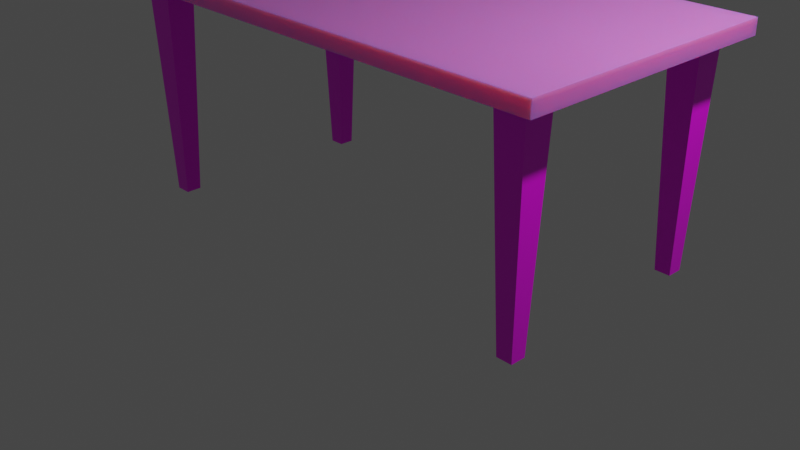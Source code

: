 # Source: table1.fbx.blend  (saved by Blender 2.91.10; exported with 4.5.12 LTS)
import bpy
from mathutils import Matrix  # noqa: F401  (used for matrix-valued properties, if any)

bpy.ops.wm.read_factory_settings(use_empty=True)
scene = bpy.context.scene
scene.name = 'Scene'

# ---- collections
col_collection = bpy.data.collections.new('Collection'); scene.collection.children.link(col_collection)

# ---- images (referenced by path relative to the original .blend; pixels are not part of the script)
import os
ASSET_DIR = os.environ.get("B2B_ASSET_DIR", "")  # directory of the original .blend (textures are referenced by path, not embedded)
HERE = os.path.dirname(os.path.abspath(__file__))  # packed textures are extracted next to this script under _unpacked/

def load_image(name, relpath, width, height, colorspace="sRGB"):
    """Load a texture the original file referenced (path relative to the .blend, or extracted next to this script)."""
    p = next((c for c in (os.path.join(HERE, relpath), os.path.join(ASSET_DIR, relpath)) if relpath and os.path.exists(c)), "")
    if p:
        img = bpy.data.images.load(p, check_existing=True)
        img.name = name
    else:  # same state as the original file: an image datablock whose file is absent (Cycles renders it pink)
        img = bpy.data.images.new(name, width, height)
        img.source = "FILE"
        img.filepath = "//" + (relpath or name)
    img.colorspace_settings.name = colorspace
    return img
img_wood051_2k_color_png = load_image('Wood051_2K_Color.png', 'Wood051_2K_Color.png', 1024, 1024, 'sRGB')
img_rock002_4k_color_jpg = load_image('Rock002_4K_Color.jpg', 'Rock002_4K_Color.jpg', 1024, 1024, 'sRGB')

# ---- materials (node trees are filled in below, after node groups)
mat_wood051_2k_color_png = bpy.data.materials.new('Wood051_2K_Color.png')
mat_wood051_2k_color_png.alpha_threshold = 0.0
mat_wood051_2k_color_png.use_transparent_shadow = False
mat_wood051_2k_color_png.diffuse_color = (0.3506, 0.08198, 0.01037, 1.0)
mat_wood051_2k_color_png.metallic = 0.3478
mat_wood051_2k_color_png.line_color = (0.0, 0.0, 0.0, 1.0)
mat_material_001 = bpy.data.materials.new('Material.001')
mat_material_001.use_transparent_shadow = False
mat_material_001.diffuse_color = (0.0, 0.0, 0.0, 1.0)
mat_wood051_2k_color_png_001 = bpy.data.materials.new('Wood051_2K_Color.png.001')
mat_wood051_2k_color_png_001.use_transparent_shadow = False
mat_wood051_2k_color_png_001.diffuse_color = (0.0, 0.0, 0.0, 1.0)
mat_material = bpy.data.materials.new('Material')
mat_material.use_transparent_shadow = False
mat_material_002 = bpy.data.materials.new('Material.002')
mat_material_002.use_transparent_shadow = False

# ---- material node trees
mat_wood051_2k_color_png.use_nodes = True; mat_wood051_2k_color_png.node_tree.nodes.clear()
_N = mat_wood051_2k_color_png.node_tree.nodes; _L = mat_wood051_2k_color_png.node_tree.links
n0 = _N.new('ShaderNodeOutputMaterial'); n0.name = 'Material Output'; n0.location = (300, 300)
n1 = _N.new('ShaderNodeBsdfPrincipled'); n1.name = 'Principled BSDF'; n1.location = (10, 300)
n1.distribution = 'GGX'
n1.subsurface_method = 'BURLEY'
n1.inputs[1].default_value = 0.4184
n1.inputs[3].default_value = 1.45
n1.inputs[8].default_value = 1.0
n1.inputs[27].default_value = (0.0, 0.0, 0.0, 1.0)
n1.inputs[28].default_value = 1.0
n2 = _N.new('ShaderNodeTexImage'); n2.name = 'Image Texture'; n2.location = (-315, 235)
n2.image = img_wood051_2k_color_png
n3 = _N.new('ShaderNodeTexImage'); n3.name = 'Image Texture.001'; n3.location = (-328, -33)
n3.image = img_rock002_4k_color_jpg
n4 = _N.new('ShaderNodeMix'); n4.name = 'Mix'; n4.location = (-160, 180)
n4.data_type = 'RGBA'
n4.inputs[7].default_value = (0.8, 0.8, 0.8, 1.0)
_L.new(n1.outputs[0], n0.inputs[0])
_L.new(n3.outputs[0], n1.inputs[2])
_L.new(n2.outputs[0], n4.inputs[6])
_L.new(n2.outputs[0], n4.inputs[0])
_L.new(n2.outputs[0], n1.inputs[10])
_L.new(n4.outputs[2], n1.inputs[0])
n0.is_active_output = True
mat_material_001.use_nodes = True; mat_material_001.node_tree.nodes.clear()
_N = mat_material_001.node_tree.nodes; _L = mat_material_001.node_tree.links
n0 = _N.new('ShaderNodeBsdfPrincipled'); n0.name = 'Principled BSDF'; n0.location = (10, 300)
n0.distribution = 'GGX'
n0.subsurface_method = 'BURLEY'
n0.inputs[3].default_value = 1.45
n0.inputs[27].default_value = (0.0, 0.0, 0.0, 1.0)
n0.inputs[28].default_value = 1.0
n1 = _N.new('ShaderNodeOutputMaterial'); n1.name = 'Material Output'; n1.location = (300, 300)
n2 = _N.new('ShaderNodeTexImage'); n2.name = 'Image Texture'; n2.location = (-383, 261)
n2.image = img_wood051_2k_color_png
n3 = _N.new('ShaderNodeTexImage'); n3.name = 'Image Texture.001'; n3.location = (-403, -36)
n3.image = img_rock002_4k_color_jpg
_L.new(n0.outputs[0], n1.inputs[0])
_L.new(n2.outputs[0], n0.inputs[0])
_L.new(n3.outputs[0], n0.inputs[2])
n1.is_active_output = True
mat_wood051_2k_color_png_001.use_nodes = True; mat_wood051_2k_color_png_001.node_tree.nodes.clear()
_N = mat_wood051_2k_color_png_001.node_tree.nodes; _L = mat_wood051_2k_color_png_001.node_tree.links
n0 = _N.new('ShaderNodeBsdfPrincipled'); n0.name = 'Principled BSDF'; n0.location = (10, 300)
n0.distribution = 'GGX'
n0.subsurface_method = 'BURLEY'
n0.inputs[3].default_value = 1.45
n0.inputs[27].default_value = (0.0, 0.0, 0.0, 1.0)
n0.inputs[28].default_value = 1.0
n1 = _N.new('ShaderNodeOutputMaterial'); n1.name = 'Material Output'; n1.location = (300, 300)
n2 = _N.new('ShaderNodeTexImage'); n2.name = 'Image Texture'; n2.location = (-382, 294)
n2.image = img_wood051_2k_color_png
n3 = _N.new('ShaderNodeTexImage'); n3.name = 'Image Texture.001'; n3.location = (-373, 17)
n3.image = img_rock002_4k_color_jpg
_L.new(n0.outputs[0], n1.inputs[0])
_L.new(n2.outputs[0], n0.inputs[0])
_L.new(n3.outputs[0], n0.inputs[2])
n1.is_active_output = True
mat_material.use_nodes = True; mat_material.node_tree.nodes.clear()
_N = mat_material.node_tree.nodes; _L = mat_material.node_tree.links
n0 = _N.new('ShaderNodeBsdfPrincipled'); n0.name = 'Principled BSDF'; n0.location = (10, 300)
n0.distribution = 'GGX'
n0.subsurface_method = 'BURLEY'
n0.inputs[3].default_value = 1.45
n0.inputs[27].default_value = (0.0, 0.0, 0.0, 1.0)
n0.inputs[28].default_value = 1.0
n1 = _N.new('ShaderNodeOutputMaterial'); n1.name = 'Material Output'; n1.location = (300, 300)
n2 = _N.new('ShaderNodeTexImage'); n2.name = 'Image Texture'; n2.location = (-344, 294)
n2.image = img_wood051_2k_color_png
n3 = _N.new('ShaderNodeTexImage'); n3.name = 'Image Texture.001'; n3.location = (-363, 1)
n3.image = img_rock002_4k_color_jpg
_L.new(n0.outputs[0], n1.inputs[0])
_L.new(n2.outputs[0], n0.inputs[0])
_L.new(n3.outputs[0], n0.inputs[2])
n1.is_active_output = True
mat_material_002.use_nodes = True; mat_material_002.node_tree.nodes.clear()
_N = mat_material_002.node_tree.nodes; _L = mat_material_002.node_tree.links
n0 = _N.new('ShaderNodeBsdfPrincipled'); n0.name = 'Principled BSDF'; n0.location = (10, 300)
n0.distribution = 'GGX'
n0.subsurface_method = 'BURLEY'
n0.inputs[3].default_value = 1.45
n0.inputs[27].default_value = (0.0, 0.0, 0.0, 1.0)
n0.inputs[28].default_value = 1.0
n1 = _N.new('ShaderNodeOutputMaterial'); n1.name = 'Material Output'; n1.location = (300, 300)
n2 = _N.new('ShaderNodeTexImage'); n2.name = 'Image Texture'; n2.location = (-336, 288)
n2.image = img_wood051_2k_color_png
n3 = _N.new('ShaderNodeTexImage'); n3.name = 'Image Texture.001'; n3.location = (-355, 35)
n3.image = img_rock002_4k_color_jpg
_L.new(n0.outputs[0], n1.inputs[0])
_L.new(n2.outputs[0], n0.inputs[0])
_L.new(n3.outputs[0], n0.inputs[2])
n1.is_active_output = True

# ---- world
world_world = bpy.data.worlds.new('World'); scene.world = world_world
world_world.use_nodes = True; world_world.node_tree.nodes.clear()
_N = world_world.node_tree.nodes; _L = world_world.node_tree.links
n0 = _N.new('ShaderNodeOutputWorld'); n0.name = 'World Output'; n0.location = (300, 300)
n1 = _N.new('ShaderNodeBackground'); n1.name = 'Background'; n1.location = (10, 300)
n1.inputs[0].default_value = (0.05088, 0.05088, 0.05088, 1.0)
_L.new(n1.outputs[0], n0.inputs[0])
n0.is_active_output = True
world_world.color = (0.05088, 0.05088, 0.05088)
world_world.use_sun_shadow = False
world_world.sun_shadow_jitter_overblur = 0.0

# ---- cameras
cam_camera = bpy.data.cameras.new('Camera')
cam_camera.clip_end = 100.0
cam_camera.ortho_scale = 7.314

# ---- lights
light_light = bpy.data.lights.new('Light', 'POINT')
light_light.transmission_factor = 0.0
light_light.energy = 1000.0
light_light.shadow_soft_size = 0.1
light_light.shadow_maximum_resolution = 0.006
light_light.use_absolute_resolution = True

# ---- meshes
me_cube = bpy.data.meshes.new('Cube')
me_cube.from_pydata([(1.0, 0.9851, 0.07038), (1.0, 0.9851, -1.93), (1.0, -1.015, 0.07038), (1.0, -1.015, -1.93), (-0.9996, 0.9851, 0.07038), (-0.9996, 0.9851, -1.93), (-0.9996, -1.015, 0.07038), (-0.9996, -1.015, -1.93)], [], [(0, 4, 6, 2), (3, 2, 6, 7), (7, 6, 4, 5), (5, 1, 3, 7), (1, 0, 2, 3), (5, 4, 0, 1)])
_uv = me_cube.uv_layers.new(name='UVMap')
_uv.uv.foreach_set('vector', [0.625, 0.5, 0.875, 0.5, 0.875, 0.75, 0.625, 0.75, 0.375, 0.75, 0.625, 0.75, 0.625, 1.0, 0.375, 1.0, 0.375, 0.0, 0.625, 0.0, 0.625, 0.25, 0.375, 0.25, 0.125, 0.5, 0.375, 0.5, 0.375, 0.75, 0.125, 0.75, 0.375, 0.5, 0.625, 0.5, 0.625, 0.75, 0.375, 0.75, 0.375, 0.25, 0.625, 0.25, 0.625, 0.5, 0.375, 0.5])
me_cube.materials.append(mat_wood051_2k_color_png)
me_cube.use_remesh_preserve_volume = False
me_cube.use_remesh_preserve_attributes = False
me_cube.use_mirror_vertex_groups = False
me_cube.update()
me_cube_003 = bpy.data.meshes.new('Cube.003')
me_cube_003.from_pydata([(1.0, 0.9851, 0.07038), (1.0, 0.9851, -1.93), (1.0, -1.015, 0.07038), (1.0, -1.015, -1.93), (-0.9996, 0.9851, 0.07038), (-0.9996, 0.9851, -1.93), (-0.9996, -1.015, 0.07038), (-0.9996, -1.015, -1.93)], [], [(0, 4, 6, 2), (3, 2, 6, 7), (7, 6, 4, 5), (5, 1, 3, 7), (1, 0, 2, 3), (5, 4, 0, 1)])
_uv = me_cube_003.uv_layers.new(name='UVMap')
_uv.uv.foreach_set('vector', [0.625, 0.5, 0.875, 0.5, 0.875, 0.75, 0.625, 0.75, 0.375, 0.75, 0.625, 0.75, 0.625, 1.0, 0.375, 1.0, 0.375, 0.0, 0.625, 0.0, 0.625, 0.25, 0.375, 0.25, 0.125, 0.5, 0.375, 0.5, 0.375, 0.75, 0.125, 0.75, 0.375, 0.5, 0.625, 0.5, 0.625, 0.75, 0.375, 0.75, 0.375, 0.25, 0.625, 0.25, 0.625, 0.5, 0.375, 0.5])
me_cube_003.materials.append(mat_wood051_2k_color_png)
me_cube_003.use_remesh_preserve_volume = False
me_cube_003.use_remesh_preserve_attributes = False
me_cube_003.use_mirror_vertex_groups = False
me_cube_003.update()
me_cube_007 = bpy.data.meshes.new('Cube.007')
me_cube_007.from_pydata([(0.02652, 0.1335, 0.6689), (-0.3832, -0.2763, -1.002), (0.02652, -1.537, 0.6689), (-0.3832, -1.128, -1.002), (-1.644, 0.1335, 0.6689), (-1.235, -0.2763, -1.002), (-1.644, -1.537, 0.6689), (-1.235, -1.128, -1.002)], [], [(0, 1, 3, 2), (2, 3, 7, 6), (6, 7, 5, 4), (4, 5, 1, 0), (2, 6, 4, 0), (7, 3, 1, 5)])
_uv = me_cube_007.uv_layers.new(name='UVMap')
_uv.uv.foreach_set('vector', [0.375, 0.0, 0.625, 0.0, 0.625, 0.25, 0.375, 0.25, 0.375, 0.25, 0.625, 0.25, 0.625, 0.5, 0.375, 0.5, 0.375, 0.5, 0.625, 0.5, 0.625, 0.75, 0.375, 0.75, 0.375, 0.75, 0.625, 0.75, 0.625, 1.0, 0.375, 1.0, 0.125, 0.5, 0.375, 0.5, 0.375, 0.75, 0.125, 0.75, 0.625, 0.5, 0.875, 0.5, 0.875, 0.75, 0.625, 0.75])
me_cube_007.materials.append(mat_material_001)
me_cube_007.use_remesh_fix_poles = True
me_cube_007.use_remesh_preserve_attributes = False
me_cube_007.use_mirror_vertex_groups = False
me_cube_007.update()
me_cube_009 = bpy.data.meshes.new('Cube.009')
me_cube_009.from_pydata([(0.02652, 0.1335, 0.6689), (-0.3832, -0.2763, -1.002), (0.02652, -1.537, 0.6689), (-0.3832, -1.128, -1.002), (-1.644, 0.1335, 0.6689), (-1.235, -0.2763, -1.002), (-1.644, -1.537, 0.6689), (-1.235, -1.128, -1.002)], [], [(0, 1, 3, 2), (2, 3, 7, 6), (6, 7, 5, 4), (4, 5, 1, 0), (2, 6, 4, 0), (7, 3, 1, 5)])
_uv = me_cube_009.uv_layers.new(name='UVMap')
_uv.uv.foreach_set('vector', [0.375, 0.0, 0.625, 0.0, 0.625, 0.25, 0.375, 0.25, 0.375, 0.25, 0.625, 0.25, 0.625, 0.5, 0.375, 0.5, 0.375, 0.5, 0.625, 0.5, 0.625, 0.75, 0.375, 0.75, 0.375, 0.75, 0.625, 0.75, 0.625, 1.0, 0.375, 1.0, 0.125, 0.5, 0.375, 0.5, 0.375, 0.75, 0.125, 0.75, 0.625, 0.5, 0.875, 0.5, 0.875, 0.75, 0.625, 0.75])
me_cube_009.materials.append(mat_wood051_2k_color_png_001)
me_cube_009.use_remesh_fix_poles = True
me_cube_009.use_remesh_preserve_attributes = False
me_cube_009.use_mirror_vertex_groups = False
me_cube_009.update()
me_cube_010 = bpy.data.meshes.new('Cube.010')
me_cube_010.from_pydata([(0.02652, 0.1335, 0.6689), (-0.3832, -0.2763, -1.002), (0.02652, -1.537, 0.6689), (-0.3832, -1.128, -1.002), (-1.644, 0.1335, 0.6689), (-1.235, -0.2763, -1.002), (-1.644, -1.537, 0.6689), (-1.235, -1.128, -1.002)], [], [(0, 1, 3, 2), (2, 3, 7, 6), (6, 7, 5, 4), (4, 5, 1, 0), (2, 6, 4, 0), (7, 3, 1, 5)])
_uv = me_cube_010.uv_layers.new(name='UVMap')
_uv.uv.foreach_set('vector', [0.375, 0.0, 0.625, 0.0, 0.625, 0.25, 0.375, 0.25, 0.375, 0.25, 0.625, 0.25, 0.625, 0.5, 0.375, 0.5, 0.375, 0.5, 0.625, 0.5, 0.625, 0.75, 0.375, 0.75, 0.375, 0.75, 0.625, 0.75, 0.625, 1.0, 0.375, 1.0, 0.125, 0.5, 0.375, 0.5, 0.375, 0.75, 0.125, 0.75, 0.625, 0.5, 0.875, 0.5, 0.875, 0.75, 0.625, 0.75])
me_cube_010.materials.append(mat_material)
me_cube_010.use_remesh_fix_poles = True
me_cube_010.use_remesh_preserve_attributes = False
me_cube_010.use_mirror_vertex_groups = False
me_cube_010.update()
me_cube_011 = bpy.data.meshes.new('Cube.011')
me_cube_011.from_pydata([(0.02652, 0.1335, 0.6689), (-0.3832, -0.2763, -1.002), (0.02652, -1.537, 0.6689), (-0.3832, -1.128, -1.002), (-1.644, 0.1335, 0.6689), (-1.235, -0.2763, -1.002), (-1.644, -1.537, 0.6689), (-1.235, -1.128, -1.002)], [], [(0, 1, 3, 2), (2, 3, 7, 6), (6, 7, 5, 4), (4, 5, 1, 0), (2, 6, 4, 0), (7, 3, 1, 5)])
_uv = me_cube_011.uv_layers.new(name='UVMap')
_uv.uv.foreach_set('vector', [0.375, 0.0, 0.625, 0.0, 0.625, 0.25, 0.375, 0.25, 0.375, 0.25, 0.625, 0.25, 0.625, 0.5, 0.375, 0.5, 0.375, 0.5, 0.625, 0.5, 0.625, 0.75, 0.375, 0.75, 0.375, 0.75, 0.625, 0.75, 0.625, 1.0, 0.375, 1.0, 0.125, 0.5, 0.375, 0.5, 0.375, 0.75, 0.125, 0.75, 0.625, 0.5, 0.875, 0.5, 0.875, 0.75, 0.625, 0.75])
me_cube_011.materials.append(mat_material_002)
me_cube_011.use_remesh_fix_poles = True
me_cube_011.use_remesh_preserve_attributes = False
me_cube_011.use_mirror_vertex_groups = False
me_cube_011.update()

# ---- objects
ob_cube = bpy.data.objects.new('Cube', me_cube)
ob_light = bpy.data.objects.new('Light', light_light)
ob_camera = bpy.data.objects.new('Camera', cam_camera)
ob_cube_001 = bpy.data.objects.new('Cube.001', me_cube_003)
ob_cube_004 = bpy.data.objects.new('Cube.004', me_cube_007)
ob_cube_002 = bpy.data.objects.new('Cube.002', me_cube_009)
ob_cube_003 = bpy.data.objects.new('Cube.003', me_cube_010)
ob_cube_005 = bpy.data.objects.new('Cube.005', me_cube_011)

# ---- transforms, parenting, visibility, modifiers, constraints
ob_cube.location = (0.06301, 0.1427, 2.343)
ob_cube.scale = (2.684, 1.46, 0.0814)
ob_cube.lock_rotations_4d = False
ob_cube.empty_display_type = 'ARROWS'
ob_cube.lineart.crease_threshold = 0.0
ob_light.location = (4.076, 1.005, 5.904)
ob_light.rotation_euler = (0.6503, 0.05522, 1.866)
ob_light.lock_rotations_4d = False
ob_light.empty_display_type = 'ARROWS'
ob_light.color = (0.0, 0.0, 0.0, 0.0)
ob_light.lineart.crease_threshold = 0.0
ob_camera.location = (7.359, -6.926, 4.958)
ob_camera.rotation_euler = (1.109, 0.0, 0.8149)
ob_camera.lock_rotations_4d = False
ob_camera.empty_display_type = 'ARROWS'
ob_camera.color = (0.0, 0.0, 0.0, 0.0)
ob_camera.display_type = 'WIRE'
ob_camera.lineart.crease_threshold = 0.0
ob_cube_001.location = (0.05863, 0.1225, 2.204)
ob_cube_001.scale = (2.386, 1.123, 0.0814)
ob_cube_001.lock_rotations_4d = False
ob_cube_001.empty_display_type = 'ARROWS'
ob_cube_001.lineart.crease_threshold = 0.0
ob_cube_004.location = (2.554, 1.347, 1.322)
ob_cube_004.scale = (0.1958, 0.1907, 1.41)
ob_cube_004.lineart.crease_threshold = 0.0
ob_cube_002.location = (2.554, -0.8692, 1.322)
ob_cube_002.scale = (0.1958, 0.1907, 1.392)
ob_cube_002.lineart.crease_threshold = 0.0
ob_cube_003.location = (-2.12, -0.8692, 1.322)
ob_cube_003.scale = (0.1958, 0.1907, 1.416)
ob_cube_003.lineart.crease_threshold = 0.0
ob_cube_005.location = (-2.12, 1.323, 1.322)
ob_cube_005.scale = (0.1958, 0.1907, 1.472)
ob_cube_005.lineart.crease_threshold = 0.0

# ---- collection membership
col_collection.objects.link(ob_cube)
col_collection.objects.link(ob_light)
col_collection.objects.link(ob_camera)
col_collection.objects.link(ob_cube_001)
col_collection.objects.link(ob_cube_004)
col_collection.objects.link(ob_cube_002)
col_collection.objects.link(ob_cube_003)
col_collection.objects.link(ob_cube_005)

# ---- scene / render settings (as saved in the file)
scene.camera = ob_camera
scene.frame_start = 1; scene.frame_end = 250; scene.frame_set(17)
scene.render.engine = 'BLENDER_EEVEE_NEXT'
scene.cycles.use_denoising = False
scene.cycles.samples = 128
scene.cycles.sampling_pattern = 'TABULATED_SOBOL'
scene.cycles.use_adaptive_sampling = False
scene.cycles.use_light_tree = False
scene.view_settings.view_transform = 'Filmic'
bpy.context.view_layer.update()

